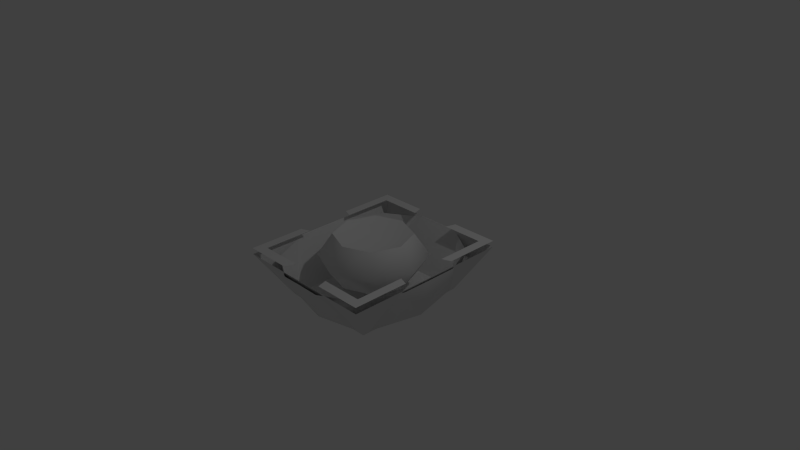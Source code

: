 # Source: golf.blend  (saved by Blender 2.75.4; exported with 4.5.12 LTS)
import bpy
from mathutils import Matrix  # noqa: F401  (used for matrix-valued properties, if any)

bpy.ops.wm.read_factory_settings(use_empty=True)
scene = bpy.context.scene
scene.name = 'Scene'

# ---- collections
col_collection_1 = bpy.data.collections.new('Collection 1'); scene.collection.children.link(col_collection_1)

# ---- materials (node trees are filled in below, after node groups)
mat_material = bpy.data.materials.new('Material')
mat_material.alpha_threshold = 0.0
mat_material.use_transparent_shadow = False
mat_material.roughness = 0.5
mat_material.line_color = (0.0, 0.0, 0.0, 1.0)

# ---- material node trees

# ---- world
world_world = bpy.data.worlds.new('World'); scene.world = world_world
world_world.color = (0.05088, 0.05088, 0.05088)
world_world.use_sun_shadow = False
world_world.sun_shadow_jitter_overblur = 0.0
world_world.cycles.sampling_method = 'MANUAL'
world_world.cycles.sample_map_resolution = 256

# ---- cameras
cam_camera = bpy.data.cameras.new('Camera')
cam_camera.clip_end = 100.0
cam_camera.lens = 35.0
cam_camera.sensor_width = 32.0
cam_camera.sensor_height = 18.0
cam_camera.ortho_scale = 7.314
cam_camera.dof.focus_distance = 0.0
cam_camera.dof.aperture_fstop = 128.0

# ---- lights
light_lamp = bpy.data.lights.new('Lamp', 'POINT')
light_lamp.transmission_factor = 0.0
light_lamp.cutoff_distance = 30.0
light_lamp.energy = 100.0
light_lamp.shadow_buffer_clip_start = 1.001
light_lamp.shadow_soft_size = 0.1
light_lamp.shadow_maximum_resolution = 0.006
light_lamp.use_absolute_resolution = True
light_lamp.cycles.use_multiple_importance_sampling = False

# ---- meshes
me_cursor = bpy.data.meshes.new('Cursor')
me_cursor.from_pydata([(1.005, 1.165, 0.1395), (1.005, -1.165, 0.1395), (-1.005, 1.165, 0.1395), (-1.005, -1.165, 0.1395), (1.005, 1.165, 0.1395), (1.005, -1.165, 0.1395), (-1.005, 1.165, 0.1395), (-1.005, -1.165, 0.1395), (0.8798, 1.026, 0.1395), (0.8798, -1.026, 0.1395), (-0.8798, 1.026, 0.1395), (-0.8798, -1.026, 0.1395), (0.8798, 1.026, 0.1395), (1.005, 1.165, 0.1395), (1.005, -1.165, 0.1395), (0.8798, -1.026, 0.1395), (-1.005, 1.165, 0.1395), (-0.8798, 1.026, 0.1395), (-0.8798, -1.026, 0.1395), (-1.005, -1.165, 0.1395), (0.335, -1.165, 0.1395), (-0.335, -1.165, 0.1395), (0.2933, -1.026, 0.1395), (-0.2933, -1.026, 0.1395), (-1.005, 0.3884, 0.1395), (-1.005, -0.3884, 0.1395), (0.2933, 1.026, 0.1395), (-0.2933, 1.026, 0.1395), (0.335, 1.165, 0.1395), (-0.335, 1.165, 0.1395), (1.005, 0.3884, 0.1395), (1.005, -0.3884, 0.1395), (0.335, -1.165, 0.1395), (-0.335, -1.165, 0.1395), (-1.005, 0.3884, 0.1395), (-1.005, -0.3884, 0.1395), (0.335, 1.165, 0.1395), (-0.335, 1.165, 0.1395), (1.005, 0.3884, 0.1395), (1.005, -0.3884, 0.1395), (-0.8798, 0.3419, 0.1395), (-0.8798, -0.3419, 0.1395), (0.8798, 0.3419, 0.1395), (0.8798, -0.3419, 0.1395)], [(33, 7), (35, 7), (37, 6), (39, 5), (5, 32), (6, 34), (4, 36), (4, 38)], [(21, 23, 18, 19), (27, 29, 16, 17), (25, 3, 11, 41), (31, 43, 9, 1), (0, 8, 42, 30), (2, 24, 40, 10), (12, 13, 28, 26), (14, 15, 22, 20)])
me_cursor.polygons.foreach_set('use_smooth', [True] * 8)
_ca = me_cursor.color_attributes.new('Col', 'BYTE_COLOR', 'CORNER')
_ca.data.foreach_set('color', [0.4179, 0.6105, 0.3515, 0.9961, 0.6724, 0.7913, 0.624, 0.9961, 1.0, 1.0, 1.0, 1.0, 0.2346, 0.4621, 0.1651, 1.0, 0.4179, 0.6105, 0.3515, 0.9961, 0.6724, 0.7913, 0.624, 0.9961, 1.0, 1.0, 1.0, 1.0, 0.2346, 0.4621, 0.1651, 1.0, 0.4179, 0.6105, 0.3515, 0.9961, 0.2346, 0.4621, 0.1651, 1.0, 1.0, 1.0, 1.0, 1.0, 0.6724, 0.7913, 0.624, 0.9961, 0.4179, 0.6105, 0.3515, 0.9961, 0.6724, 0.7913, 0.624, 0.9961, 1.0, 1.0, 1.0, 1.0, 0.2346, 0.4621, 0.1651, 1.0, 1.0, 1.0, 1.0, 1.0, 0.2346, 0.4621, 0.1651, 1.0, 0.4179, 0.6105, 0.3515, 0.9961, 0.6724, 0.7913, 0.624, 0.9961, 1.0, 1.0, 1.0, 1.0, 0.6724, 0.7913, 0.624, 0.9961, 0.4179, 0.6105, 0.3515, 0.9961, 0.2346, 0.4621, 0.1651, 1.0, 1.0, 1.0, 1.0, 1.0, 0.2346, 0.4621, 0.1651, 1.0, 0.4179, 0.6105, 0.3515, 0.9961, 0.6724, 0.7913, 0.624, 0.9961, 1.0, 1.0, 1.0, 1.0, 0.2346, 0.4621, 0.1651, 1.0, 0.4179, 0.6105, 0.3515, 0.9961, 0.6724, 0.7913, 0.624, 0.9961])
me_cursor.materials.append(mat_material)
me_cursor.use_remesh_preserve_volume = False
me_cursor.use_remesh_preserve_attributes = False
me_cursor.use_mirror_vertex_groups = False
me_cursor.update()
me_life = bpy.data.meshes.new('Life')
me_life.from_pydata([(-0.3702, -0.3702, -0.2993), (-0.3702, -0.3702, 0.2993), (-0.3702, 0.3702, -0.2993), (-0.3702, 0.3702, 0.2993), (0.3702, -0.3702, -0.2993), (0.3702, -0.3702, 0.2993), (0.3702, 0.3702, -0.2993), (0.3702, 0.3702, 0.2993), (-0.5131, -0.5131, 0.0), (-0.5131, -9.475e-10, 0.2993), (-0.5131, 0.5131, 0.0), (-0.5131, -9.475e-10, -0.2993), (9.475e-10, 0.5131, 0.2993), (0.5131, 0.5131, 0.0), (9.475e-10, 0.5131, -0.2993), (0.5131, -9.475e-10, 0.2993), (0.5131, -0.5131, 0.0), (0.5131, -9.475e-10, -0.2993), (9.475e-10, -0.5131, 0.2993), (9.475e-10, -0.5131, -0.2993), (9.475e-10, -9.475e-10, 0.05532), (9.475e-10, -9.475e-10, -0.05532), (9.475e-10, -0.7256, 0.0), (0.7256, -9.475e-10, 0.0), (9.475e-10, 0.7256, 0.0), (-0.7256, -9.475e-10, 0.0), (-0.5131, -9.475e-10, 0.2993), (-0.3702, 0.3702, 0.2993), (-0.5131, -9.475e-10, -0.2993), (-0.3702, -0.3702, -0.2993), (9.475e-10, 0.5131, 0.2993), (0.3702, 0.3702, 0.2993), (9.475e-10, 0.5131, -0.2993), (-0.3702, 0.3702, -0.2993), (0.5131, -9.475e-10, 0.2993), (0.3702, -0.3702, 0.2993), (0.5131, -9.475e-10, -0.2993), (0.3702, 0.3702, -0.2993), (9.475e-10, -0.5131, 0.2993), (-0.3702, -0.3702, 0.2993), (9.475e-10, -0.5131, -0.2993), (0.3702, -0.3702, -0.2993)], [], [(25, 10, 33, 11), (24, 13, 37, 14), (23, 16, 41, 36), (22, 8, 0, 40), (21, 32, 6), (20, 30, 3), (20, 9, 1), (35, 34, 20), (31, 30, 20), (21, 17, 4), (29, 28, 21), (2, 32, 21), (16, 22, 40, 41), (5, 38, 22, 16), (38, 39, 8, 22), (13, 23, 36, 37), (7, 15, 23, 13), (15, 5, 16, 23), (10, 24, 14, 33), (27, 12, 24, 10), (12, 7, 13, 24), (8, 25, 11, 0), (39, 26, 25, 8), (26, 27, 10, 25), (17, 21, 6), (9, 20, 3), (18, 20, 1), (18, 35, 20), (34, 31, 20), (19, 21, 4), (19, 29, 21), (28, 2, 21)])
me_life.polygons.foreach_set('use_smooth', [True] * 32)
_k = set([(0, 11), (0, 40), (1, 9), (1, 18), (2, 28), (2, 32), (3, 9), (3, 30), (4, 17), (4, 19), (5, 15), (5, 38), (6, 17), (6, 32), (7, 12), (7, 15), (11, 33), (12, 27), (14, 33), (14, 37), (18, 35), (19, 29), (26, 27), (26, 39), (28, 29), (30, 31), (31, 34), (34, 35), (36, 37), (36, 41), (38, 39), (40, 41)])
me_life.attributes.new('sharp_edge', 'BOOLEAN', 'EDGE').data.foreach_set('value', [ (min(e.vertices), max(e.vertices)) in _k for e in me_life.edges])
me_life.use_remesh_preserve_volume = False
me_life.use_remesh_preserve_attributes = False
me_life.use_mirror_vertex_groups = False
me_life.update()
me_cube_002 = bpy.data.meshes.new('Cube.002')
me_cube_002.from_pydata([(1.005, 1.165, 0.05443), (0.6779, 0.7904, -0.557), (1.005, -1.165, 0.05443), (0.6779, -0.7904, -0.557), (-1.005, 1.165, 0.05443), (-0.6779, 0.7904, -0.557), (-1.005, -1.165, 0.05443), (-0.6779, -0.7904, -0.557), (1.005, 1.165, 0.05443), (1.005, -1.165, 0.05443), (-1.005, 1.165, 0.05443), (-1.005, -1.165, 0.05443), (0.6779, 0.7904, -0.557), (0.6779, -0.7904, -0.557), (-0.6779, 0.7904, -0.557), (-0.6779, -0.7904, -0.557), (0.6779, 0.7904, -0.557), (1.005, 1.165, 0.05443), (1.005, -1.165, 0.05443), (0.6779, -0.7904, -0.557), (-1.005, 1.165, 0.05443), (-0.6779, 0.7904, -0.557), (-0.6779, -0.7904, -0.557), (-1.005, -1.165, 0.05443)], [(9, 11), (10, 11), (8, 10), (8, 9)], [(18, 19, 22, 23), (16, 17, 20, 21), (7, 3, 1, 5), (4, 6, 15, 14), (0, 12, 13, 2)])
me_cube_002.polygons.foreach_set('use_smooth', [True] * 5)
_ca = me_cube_002.color_attributes.new('Col', 'BYTE_COLOR', 'CORNER')
_ca.data.foreach_set('color', [1.0, 1.0, 1.0, 1.0, 0.2346, 0.4621, 0.1651, 1.0, 1.0, 1.0, 1.0, 1.0, 0.2346, 0.4621, 0.1651, 1.0, 1.0, 1.0, 1.0, 1.0, 0.2346, 0.4621, 0.1651, 1.0, 1.0, 1.0, 1.0, 1.0, 0.2346, 0.4621, 0.1651, 1.0, 1.0, 1.0, 1.0, 1.0, 0.2346, 0.4621, 0.1651, 1.0, 0.2346, 0.4621, 0.1651, 1.0, 0.2346, 0.4621, 0.1651, 1.0, 1.0, 1.0, 1.0, 1.0, 0.2346, 0.4621, 0.1651, 1.0, 1.0, 1.0, 1.0, 1.0, 0.2346, 0.4621, 0.1651, 1.0, 1.0, 1.0, 1.0, 1.0, 0.2346, 0.4621, 0.1651, 1.0, 1.0, 1.0, 1.0, 1.0, 0.2346, 0.4621, 0.1651, 1.0])
me_cube_002.materials.append(mat_material)
me_cube_002.use_remesh_preserve_volume = False
me_cube_002.use_remesh_preserve_attributes = False
me_cube_002.use_mirror_vertex_groups = False
me_cube_002.update()
me_cube_001 = bpy.data.meshes.new('Cube.001')
me_cube_001.from_pydata([(0.7793, 0.9034, 0.01322), (0.31, 1.189, 0.01953), (1.009, 0.4098, 0.02835), (0.6735, 0.7854, -0.5263), (0.7793, -0.9034, 0.01322), (0.31, -1.189, 0.01953), (1.009, -0.4098, 0.02835), (1.009, -1.113e-07, 0.02552), (0.864, -2.814e-09, -0.5263), (0.6735, -0.7854, -0.5263), (-0.7793, 0.9034, 0.01322), (-0.31, 1.189, 0.01953), (-1.009, 0.4098, 0.02835), (1.113e-07, 1.189, 0.02292), (6.851e-08, 0.9396, -0.5263), (-0.6735, 0.7854, -0.5263), (-0.7793, -0.9034, 0.01322), (-0.31, -1.189, 0.01953), (-1.009, -0.4098, 0.02835), (-1.009, 1.113e-07, 0.02552), (-1.113e-07, -1.189, 0.02292), (1.691e-08, 1.408e-07, -0.9653), (-0.864, 1.263e-07, -0.5263), (-6.064e-08, -0.9396, -0.5263), (-0.6735, -0.7854, -0.5263)], [], [(14, 21, 3), (14, 3, 1), (23, 9, 21), (5, 9, 23), (14, 15, 21), (11, 15, 14), (23, 21, 24), (23, 24, 17), (0, 1, 3), (9, 5, 4), (15, 11, 10), (16, 17, 24), (8, 7, 2), (21, 8, 3), (3, 2, 0), (8, 9, 6), (21, 9, 8), (22, 15, 12), (21, 15, 22), (22, 19, 18), (21, 22, 24), (24, 18, 16), (4, 6, 9), (10, 12, 15), (13, 14, 1), (20, 5, 23), (13, 11, 14), (20, 23, 17), (3, 8, 2), (7, 8, 6), (19, 22, 12), (24, 22, 18)])
me_cube_001.polygons.foreach_set('use_smooth', [True] * 32)
_k = set([(0, 1), (0, 2), (1, 13), (2, 7), (4, 5), (4, 6), (5, 20), (6, 7), (10, 11), (10, 12), (11, 13), (12, 19), (16, 17), (16, 18), (17, 20), (18, 19)])
me_cube_001.attributes.new('sharp_edge', 'BOOLEAN', 'EDGE').data.foreach_set('value', [ (min(e.vertices), max(e.vertices)) in _k for e in me_cube_001.edges])
_ca = me_cube_001.color_attributes.new('Col', 'BYTE_COLOR', 'CORNER')
_ca.data.foreach_set('color', [0.2346, 0.4621, 0.1651, 1.0, 0.2232, 0.2159, 0.2307, 1.0, 0.2346, 0.4621, 0.1651, 1.0, 0.2346, 0.4621, 0.1651, 1.0, 0.2346, 0.4621, 0.1651, 1.0, 0.2346, 0.4621, 0.1651, 1.0, 0.2346, 0.4621, 0.1651, 1.0, 0.2346, 0.4621, 0.1651, 1.0, 0.2232, 0.2159, 0.2307, 1.0, 0.2346, 0.4621, 0.1651, 1.0, 0.2346, 0.4621, 0.1651, 1.0, 0.2346, 0.4621, 0.1651, 1.0, 0.2346, 0.4621, 0.1651, 1.0, 0.2346, 0.4621, 0.1651, 1.0, 0.2232, 0.2159, 0.2307, 1.0, 0.2346, 0.4621, 0.1651, 1.0, 0.2346, 0.4621, 0.1651, 1.0, 0.2346, 0.4621, 0.1651, 1.0, 0.2346, 0.4621, 0.1651, 1.0, 0.2232, 0.2159, 0.2307, 1.0, 0.2346, 0.4621, 0.1651, 1.0, 0.2346, 0.4621, 0.1651, 1.0, 0.2346, 0.4621, 0.1651, 1.0, 0.2346, 0.4621, 0.1651, 1.0, 0.2346, 0.4621, 0.1651, 1.0, 0.2346, 0.4621, 0.1651, 1.0, 0.2346, 0.4621, 0.1651, 1.0, 0.2346, 0.4621, 0.1651, 1.0, 0.2346, 0.4621, 0.1651, 1.0, 0.2346, 0.4621, 0.1651, 1.0, 0.2346, 0.4621, 0.1651, 1.0, 0.2346, 0.4621, 0.1651, 1.0, 0.2346, 0.4621, 0.1651, 1.0, 0.2346, 0.4621, 0.1651, 1.0, 0.2346, 0.4621, 0.1651, 1.0, 0.2346, 0.4621, 0.1651, 1.0, 0.2346, 0.4621, 0.1651, 1.0, 0.2346, 0.4621, 0.1651, 1.0, 0.2346, 0.4621, 0.1651, 1.0, 0.2232, 0.2159, 0.2307, 1.0, 0.2346, 0.4621, 0.1651, 1.0, 0.2346, 0.4621, 0.1651, 1.0, 0.2346, 0.4621, 0.1651, 1.0, 0.2346, 0.4621, 0.1651, 1.0, 0.2346, 0.4621, 0.1651, 1.0, 0.2346, 0.4621, 0.1651, 1.0, 0.2346, 0.4621, 0.1651, 1.0, 0.2346, 0.4621, 0.1651, 1.0, 0.2232, 0.2159, 0.2307, 1.0, 0.2346, 0.4621, 0.1651, 1.0, 0.2346, 0.4621, 0.1651, 1.0, 0.2346, 0.4621, 0.1651, 1.0, 0.2346, 0.4621, 0.1651, 1.0, 0.2346, 0.4621, 0.1651, 1.0, 0.2232, 0.2159, 0.2307, 1.0, 0.2346, 0.4621, 0.1651, 1.0, 0.2346, 0.4621, 0.1651, 1.0, 0.2346, 0.4621, 0.1651, 1.0, 0.2346, 0.4621, 0.1651, 1.0, 0.2346, 0.4621, 0.1651, 1.0, 0.2232, 0.2159, 0.2307, 1.0, 0.2346, 0.4621, 0.1651, 1.0, 0.2346, 0.4621, 0.1651, 1.0, 0.2346, 0.4621, 0.1651, 1.0, 0.2346, 0.4621, 0.1651, 1.0, 0.2346, 0.4621, 0.1651, 1.0, 0.2346, 0.4621, 0.1651, 1.0, 0.2346, 0.4621, 0.1651, 1.0, 0.2346, 0.4621, 0.1651, 1.0, 0.2346, 0.4621, 0.1651, 1.0, 0.2346, 0.4621, 0.1651, 1.0, 0.2346, 0.4621, 0.1651, 1.0, 0.2346, 0.4621, 0.1651, 1.0, 0.2346, 0.4621, 0.1651, 1.0, 0.2346, 0.4621, 0.1651, 1.0, 0.2346, 0.4621, 0.1651, 1.0, 0.2346, 0.4621, 0.1651, 1.0, 0.2346, 0.4621, 0.1651, 1.0, 0.2346, 0.4621, 0.1651, 1.0, 0.2346, 0.4621, 0.1651, 1.0, 0.2346, 0.4621, 0.1651, 1.0, 0.2346, 0.4621, 0.1651, 1.0, 0.2346, 0.4621, 0.1651, 1.0, 0.2346, 0.4621, 0.1651, 1.0, 0.2346, 0.4621, 0.1651, 1.0, 0.2346, 0.4621, 0.1651, 1.0, 0.2346, 0.4621, 0.1651, 1.0, 0.2346, 0.4621, 0.1651, 1.0, 0.2346, 0.4621, 0.1651, 1.0, 0.2346, 0.4621, 0.1651, 1.0, 0.2346, 0.4621, 0.1651, 1.0, 0.2346, 0.4621, 0.1651, 1.0, 0.2346, 0.4621, 0.1651, 1.0, 0.2346, 0.4621, 0.1651, 1.0, 0.2346, 0.4621, 0.1651, 1.0, 0.2346, 0.4621, 0.1651, 1.0])
me_cube_001.materials.append(mat_material)
me_cube_001.use_remesh_preserve_volume = False
me_cube_001.use_remesh_preserve_attributes = False
me_cube_001.use_mirror_vertex_groups = False
me_cube_001.update()

# ---- objects
ob_cursor = bpy.data.objects.new('Cursor', me_cursor)
ob_life = bpy.data.objects.new('Life', me_life)
ob_heart = bpy.data.objects.new('Heart', me_cube_002)
ob_cell = bpy.data.objects.new('Cell', me_cube_001)
ob_lamp = bpy.data.objects.new('Lamp', light_lamp)
ob_camera = bpy.data.objects.new('Camera', cam_camera)

# ---- transforms, parenting, visibility, modifiers, constraints
ob_cursor.location = (0.0, 0.0, 0.0)
ob_cursor.lock_rotations_4d = False
ob_cursor.empty_display_type = 'ARROWS'
ob_cursor.lineart.crease_threshold = 0.0
ob_life.location = (0.0, 0.0, 0.0)
ob_life.lineart.crease_threshold = 0.0
ob_heart.location = (0.0, 0.0, 0.0)
ob_heart.lock_rotations_4d = False
ob_heart.empty_display_type = 'ARROWS'
ob_heart.lineart.crease_threshold = 0.0
ob_cell.location = (0.0, 0.0, 0.0)
ob_cell.lock_rotations_4d = False
ob_cell.empty_display_type = 'ARROWS'
ob_cell.lineart.crease_threshold = 0.0
_m = ob_cell.modifiers.new('EdgeSplit', 'EDGE_SPLIT')
_m.use_edge_angle = False
ob_lamp.location = (4.076, 1.005, 5.904)
ob_lamp.rotation_euler = (0.6503, 0.05522, 1.866)
ob_lamp.lock_rotations_4d = False
ob_lamp.empty_display_type = 'ARROWS'
ob_lamp.color = (0.0, 0.0, 0.0, 0.0)
ob_lamp.hide_viewport = True
ob_lamp.lineart.crease_threshold = 0.0
ob_camera.location = (7.481, -6.508, 5.344)
ob_camera.rotation_euler = (1.109, 0.01082, 0.8149)
ob_camera.lock_rotations_4d = False
ob_camera.empty_display_type = 'ARROWS'
ob_camera.color = (0.0, 0.0, 0.0, 0.0)
ob_camera.hide_viewport = True
ob_camera.display_type = 'WIRE'
ob_camera.lineart.crease_threshold = 0.0

# ---- collection membership
col_collection_1.objects.link(ob_cursor)
col_collection_1.objects.link(ob_life)
col_collection_1.objects.link(ob_heart)
col_collection_1.objects.link(ob_cell)
col_collection_1.objects.link(ob_lamp)
col_collection_1.objects.link(ob_camera)

# ---- scene / render settings (as saved in the file)
scene.camera = ob_camera
scene.frame_start = 1; scene.frame_end = 250; scene.frame_set(1)
scene.render.engine = 'BLENDER_EEVEE_NEXT'
scene.render.resolution_percentage = 50
scene.render.dither_intensity = 0.0
scene.cycles.use_denoising = False
scene.cycles.samples = 10
scene.cycles.sampling_pattern = 'TABULATED_SOBOL'
scene.cycles.light_sampling_threshold = 0.0
scene.cycles.use_adaptive_sampling = False
scene.cycles.use_light_tree = False
scene.cycles.blur_glossy = 0.0
scene.cycles.pixel_filter_type = 'GAUSSIAN'
scene.cycles.sample_clamp_indirect = 0.0
scene.view_settings.view_transform = 'Standard'
bpy.context.view_layer.update()
